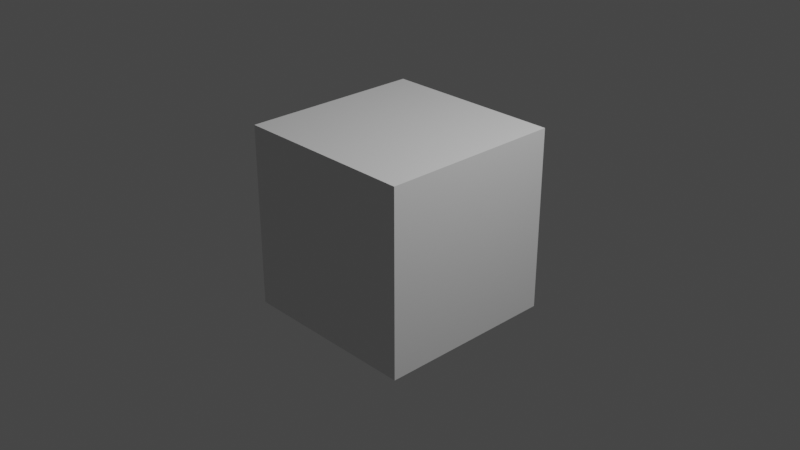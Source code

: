 # Source: Cube.blend  (saved by Blender 3.4.6; exported with 4.5.12 LTS)
import bpy
from mathutils import Matrix  # noqa: F401  (used for matrix-valued properties, if any)

bpy.ops.wm.read_factory_settings(use_empty=True)
scene = bpy.context.scene
scene.name = 'Scene'

# ---- collections
col_collection = bpy.data.collections.new('Collection'); scene.collection.children.link(col_collection)

# ---- materials (node trees are filled in below, after node groups)
mat_material = bpy.data.materials.new('Material')
mat_material.alpha_threshold = 0.0
mat_material.use_transparent_shadow = False
mat_material.roughness = 0.5
mat_material.line_color = (0.0, 0.0, 0.0, 1.0)

# ---- material node trees
mat_material.use_nodes = True; mat_material.node_tree.nodes.clear()
_N = mat_material.node_tree.nodes; _L = mat_material.node_tree.links
n0 = _N.new('ShaderNodeOutputMaterial'); n0.name = 'Material Output'; n0.location = (300, 300)
n1 = _N.new('ShaderNodeBsdfPrincipled'); n1.name = 'Principled BSDF'; n1.location = (10, 300)
n1.distribution = 'GGX'
n1.subsurface_method = 'RANDOM_WALK_SKIN'
n1.inputs[3].default_value = 1.45
n1.inputs[27].default_value = (0.0, 0.0, 0.0, 1.0)
n1.inputs[28].default_value = 1.0
_L.new(n1.outputs[0], n0.inputs[0])
n0.is_active_output = True

# ---- world
world_world = bpy.data.worlds.new('World'); scene.world = world_world
world_world.use_nodes = True; world_world.node_tree.nodes.clear()
_N = world_world.node_tree.nodes; _L = world_world.node_tree.links
n0 = _N.new('ShaderNodeOutputWorld'); n0.name = 'World Output'; n0.location = (300, 300)
n1 = _N.new('ShaderNodeBackground'); n1.name = 'Background'; n1.location = (10, 300)
n1.inputs[0].default_value = (0.05088, 0.05088, 0.05088, 1.0)
_L.new(n1.outputs[0], n0.inputs[0])
n0.is_active_output = True
world_world.color = (0.05088, 0.05088, 0.05088)
world_world.use_sun_shadow = False
world_world.sun_shadow_jitter_overblur = 0.0

# ---- cameras
cam_camera = bpy.data.cameras.new('Camera')
cam_camera.clip_end = 100.0
cam_camera.ortho_scale = 7.314

# ---- lights
light_light = bpy.data.lights.new('Light', 'POINT')
light_light.transmission_factor = 0.0
light_light.energy = 1000.0
light_light.shadow_soft_size = 0.1
light_light.shadow_maximum_resolution = 0.006
light_light.use_absolute_resolution = True

# ---- meshes
me_cube = bpy.data.meshes.new('Cube')
me_cube.from_pydata([(1.0, 1.0, 1.0), (1.0, 1.0, -1.0), (1.0, -1.0, 1.0), (1.0, -1.0, -1.0), (-1.0, 1.0, 1.0), (-1.0, 1.0, -1.0), (-1.0, -1.0, 1.0), (-1.0, -1.0, -1.0)], [], [(3, 2, 6, 7), (1, 0, 2, 3), (5, 4, 0, 1)])
_uv = me_cube.uv_layers.new(name='UVMap')
_uv.uv.foreach_set('vector', [0.0003998, 0.9996, 0.0003998, 0.0003998, 0.9996, 0.0003998, 0.9996, 0.9996, 0.0003999, 0.9996, 0.0003999, 0.0003998, 0.9996, 0.0003998, 0.9996, 0.9996, 0.9996, 0.0003998, 0.9996, 0.9996, 0.0003996, 0.9996, 0.0003996, 0.0003996])
me_cube.materials.append(mat_material)
me_cube.use_mirror_vertex_groups = False
me_cube.update()
me_cube_001 = bpy.data.meshes.new('Cube.001')
me_cube_001.from_pydata([(1.0, 1.0, 1.0), (1.0, -1.0, 1.0), (-1.0, 1.0, 1.0), (-1.0, -1.0, 1.0)], [], [(0, 2, 3, 1)])
_uv = me_cube_001.uv_layers.new(name='UVMap')
_uv.uv.foreach_set('vector', [0.0003998, 0.9996, 0.0003998, 0.0003999, 0.9996, 0.0003999, 0.9996, 0.9996])
me_cube_001.materials.append(mat_material)
me_cube_001.use_mirror_vertex_groups = False
me_cube_001.update()

# ---- objects
ob_sides = bpy.data.objects.new('Sides', me_cube)
ob_light = bpy.data.objects.new('Light', light_light)
ob_camera = bpy.data.objects.new('Camera', cam_camera)
ob_ground = bpy.data.objects.new('Ground', me_cube_001)

# ---- transforms, parenting, visibility, modifiers, constraints
ob_sides.location = (0.0, 0.0, 0.0)
ob_sides.lock_rotations_4d = False
ob_sides.empty_display_type = 'ARROWS'
ob_sides.lineart.crease_threshold = 0.0
ob_light.location = (4.076, 1.005, 5.904)
ob_light.rotation_euler = (0.6503, 0.05522, 1.866)
ob_light.lock_rotations_4d = False
ob_light.empty_display_type = 'ARROWS'
ob_light.color = (0.0, 0.0, 0.0, 0.0)
ob_light.lineart.crease_threshold = 0.0
ob_camera.location = (7.359, -6.926, 4.958)
ob_camera.rotation_euler = (1.109, 0.0, 0.8149)
ob_camera.lock_rotations_4d = False
ob_camera.empty_display_type = 'ARROWS'
ob_camera.color = (0.0, 0.0, 0.0, 0.0)
ob_camera.display_type = 'WIRE'
ob_camera.lineart.crease_threshold = 0.0
ob_ground.location = (0.0, 0.0, 0.0)
ob_ground.lock_rotations_4d = False
ob_ground.empty_display_type = 'ARROWS'
ob_ground.lineart.crease_threshold = 0.0

# ---- collection membership
col_collection.objects.link(ob_sides)
col_collection.objects.link(ob_light)
col_collection.objects.link(ob_camera)
col_collection.objects.link(ob_ground)

# ---- scene / render settings (as saved in the file)
scene.camera = ob_camera
scene.frame_start = 1; scene.frame_end = 250; scene.frame_set(1)
scene.render.engine = 'BLENDER_EEVEE_NEXT'
scene.cycles.sampling_pattern = 'TABULATED_SOBOL'
scene.cycles.use_light_tree = False
scene.view_settings.view_transform = 'Filmic'
bpy.context.view_layer.update()

